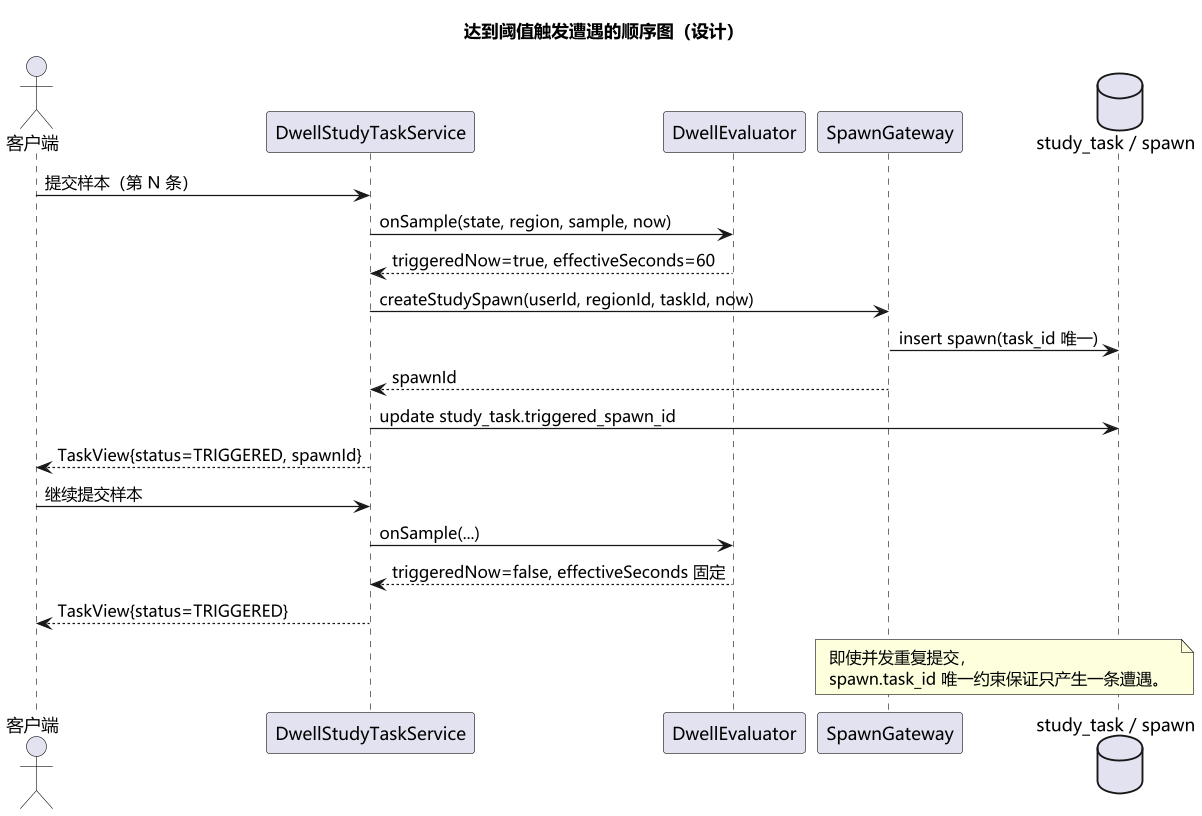

The diagram above was rendered by PlantUML. Its source (embedded in the PNG):
@startuml
skinparam defaultFontName "Microsoft YaHei"
skinparam dpi 120
skinparam shadowing false
skinparam monochrome false

title 达到阈值触发遭遇的顺序图（设计）
actor "客户端" as client
participant "DwellStudyTaskService" as svc
participant "DwellEvaluator" as eval
participant "SpawnGateway" as spawn
database "study_task / spawn" as db

client -> svc : 提交样本（第 N 条）
svc -> eval : onSample(state, region, sample, now)
eval --> svc : triggeredNow=true, effectiveSeconds=60
svc -> spawn : createStudySpawn(userId, regionId, taskId, now)
spawn -> db : insert spawn(task_id 唯一)
spawn --> svc : spawnId
svc -> db : update study_task.triggered_spawn_id
svc --> client : TaskView{status=TRIGGERED, spawnId}

client -> svc : 继续提交样本
svc -> eval : onSample(...)
eval --> svc : triggeredNow=false, effectiveSeconds 固定
svc --> client : TaskView{status=TRIGGERED}

note over spawn, db
  即使并发重复提交，
  spawn.task_id 唯一约束保证只产生一条遭遇。
end note
@enduml